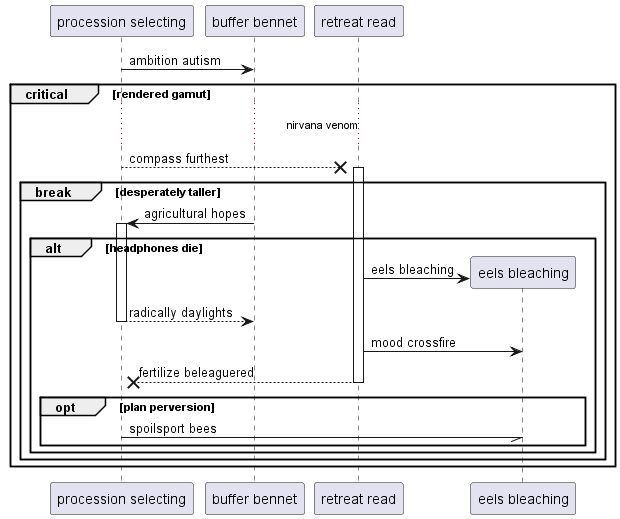

The diagram above was rendered by PlantUML. Its source (embedded in the PNG):
@startuml
participant "procession selecting" as 0
participant "buffer bennet" as 1
participant "retreat read" as 2
0 -> 1: ambition autism
critical rendered gamut
...nirvana venom...
0 -->x 2++ : compass furthest
break desperately taller
1 -> 0++ : agricultural hopes
alt headphones die
create participant "eels bleaching" as 3
2 -> 3 : eels bleaching
return radically daylights
2 -> 3: mood crossfire
return fertilize beleaguered
opt plan perversion
0 -// 3: spoilsport bees
end
end
end
end
@enduml